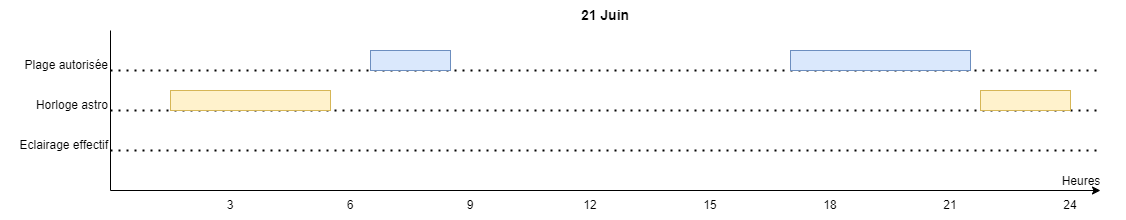

The diagram above was exported from draw.io. Its source (the exported page's mxGraphModel, read from the mxfile embedded in the PNG):
<mxGraphModel dx="1426" dy="757" grid="1" gridSize="10" guides="1" tooltips="1" connect="1" arrows="1" fold="1" page="1" pageScale="1" pageWidth="1169" pageHeight="827" math="0" shadow="0">
  <root>
    <mxCell id="3xqhF2YdJrPBeyhhvGX_-0" />
    <mxCell id="3xqhF2YdJrPBeyhhvGX_-1" parent="3xqhF2YdJrPBeyhhvGX_-0" />
    <mxCell id="3xqhF2YdJrPBeyhhvGX_-2" value="" style="endArrow=none;html=1;rounded=0;" edge="1" parent="3xqhF2YdJrPBeyhhvGX_-1">
      <mxGeometry width="50" height="50" relative="1" as="geometry">
        <mxPoint x="120" y="280" as="sourcePoint" />
        <mxPoint x="120" y="120" as="targetPoint" />
      </mxGeometry>
    </mxCell>
    <mxCell id="3xqhF2YdJrPBeyhhvGX_-3" value="" style="endArrow=classic;html=1;rounded=0;endFill=1;" edge="1" parent="3xqhF2YdJrPBeyhhvGX_-1">
      <mxGeometry width="50" height="50" relative="1" as="geometry">
        <mxPoint x="120" y="280" as="sourcePoint" />
        <mxPoint x="1110" y="280" as="targetPoint" />
      </mxGeometry>
    </mxCell>
    <mxCell id="3xqhF2YdJrPBeyhhvGX_-4" value="3" style="text;html=1;align=center;verticalAlign=middle;whiteSpace=wrap;rounded=0;" vertex="1" parent="3xqhF2YdJrPBeyhhvGX_-1">
      <mxGeometry x="230" y="280" width="20" height="30" as="geometry" />
    </mxCell>
    <mxCell id="3xqhF2YdJrPBeyhhvGX_-5" value="6" style="text;html=1;align=center;verticalAlign=middle;whiteSpace=wrap;rounded=0;" vertex="1" parent="3xqhF2YdJrPBeyhhvGX_-1">
      <mxGeometry x="350" y="280" width="20" height="30" as="geometry" />
    </mxCell>
    <mxCell id="3xqhF2YdJrPBeyhhvGX_-6" value="9" style="text;html=1;align=center;verticalAlign=middle;whiteSpace=wrap;rounded=0;" vertex="1" parent="3xqhF2YdJrPBeyhhvGX_-1">
      <mxGeometry x="470" y="280" width="20" height="30" as="geometry" />
    </mxCell>
    <mxCell id="3xqhF2YdJrPBeyhhvGX_-7" value="12" style="text;html=1;align=center;verticalAlign=middle;whiteSpace=wrap;rounded=0;" vertex="1" parent="3xqhF2YdJrPBeyhhvGX_-1">
      <mxGeometry x="590" y="280" width="20" height="30" as="geometry" />
    </mxCell>
    <mxCell id="3xqhF2YdJrPBeyhhvGX_-8" value="15" style="text;html=1;align=center;verticalAlign=middle;whiteSpace=wrap;rounded=0;" vertex="1" parent="3xqhF2YdJrPBeyhhvGX_-1">
      <mxGeometry x="710" y="280" width="20" height="30" as="geometry" />
    </mxCell>
    <mxCell id="3xqhF2YdJrPBeyhhvGX_-9" value="18" style="text;html=1;align=center;verticalAlign=middle;whiteSpace=wrap;rounded=0;" vertex="1" parent="3xqhF2YdJrPBeyhhvGX_-1">
      <mxGeometry x="830" y="280" width="20" height="30" as="geometry" />
    </mxCell>
    <mxCell id="3xqhF2YdJrPBeyhhvGX_-10" value="21" style="text;html=1;align=center;verticalAlign=middle;whiteSpace=wrap;rounded=0;" vertex="1" parent="3xqhF2YdJrPBeyhhvGX_-1">
      <mxGeometry x="950" y="280" width="20" height="30" as="geometry" />
    </mxCell>
    <mxCell id="3xqhF2YdJrPBeyhhvGX_-11" value="24" style="text;html=1;align=center;verticalAlign=middle;whiteSpace=wrap;rounded=0;" vertex="1" parent="3xqhF2YdJrPBeyhhvGX_-1">
      <mxGeometry x="1070" y="280" width="20" height="30" as="geometry" />
    </mxCell>
    <mxCell id="3xqhF2YdJrPBeyhhvGX_-12" value="" style="endArrow=none;dashed=1;html=1;dashPattern=1 3;strokeWidth=2;rounded=0;" edge="1" parent="3xqhF2YdJrPBeyhhvGX_-1">
      <mxGeometry width="50" height="50" relative="1" as="geometry">
        <mxPoint x="120" y="160" as="sourcePoint" />
        <mxPoint x="1110" y="160" as="targetPoint" />
      </mxGeometry>
    </mxCell>
    <mxCell id="3xqhF2YdJrPBeyhhvGX_-13" value="" style="endArrow=none;dashed=1;html=1;dashPattern=1 3;strokeWidth=2;rounded=0;" edge="1" parent="3xqhF2YdJrPBeyhhvGX_-1">
      <mxGeometry width="50" height="50" relative="1" as="geometry">
        <mxPoint x="120" y="200" as="sourcePoint" />
        <mxPoint x="1110" y="200" as="targetPoint" />
      </mxGeometry>
    </mxCell>
    <mxCell id="3xqhF2YdJrPBeyhhvGX_-14" value="" style="endArrow=none;dashed=1;html=1;dashPattern=1 3;strokeWidth=2;rounded=0;" edge="1" parent="3xqhF2YdJrPBeyhhvGX_-1">
      <mxGeometry width="50" height="50" relative="1" as="geometry">
        <mxPoint x="120" y="240" as="sourcePoint" />
        <mxPoint x="1110" y="240" as="targetPoint" />
      </mxGeometry>
    </mxCell>
    <mxCell id="3xqhF2YdJrPBeyhhvGX_-15" value="" style="rounded=0;whiteSpace=wrap;html=1;fillColor=#dae8fc;strokeColor=#6c8ebf;" vertex="1" parent="3xqhF2YdJrPBeyhhvGX_-1">
      <mxGeometry x="380" y="140" width="80" height="20" as="geometry" />
    </mxCell>
    <mxCell id="3xqhF2YdJrPBeyhhvGX_-16" value="" style="rounded=0;whiteSpace=wrap;html=1;fillColor=#dae8fc;strokeColor=#6c8ebf;" vertex="1" parent="3xqhF2YdJrPBeyhhvGX_-1">
      <mxGeometry x="800" y="140" width="180" height="20" as="geometry" />
    </mxCell>
    <mxCell id="3xqhF2YdJrPBeyhhvGX_-17" value="" style="rounded=0;whiteSpace=wrap;html=1;fillColor=#fff2cc;strokeColor=#d6b656;" vertex="1" parent="3xqhF2YdJrPBeyhhvGX_-1">
      <mxGeometry x="180" y="180" width="160" height="20" as="geometry" />
    </mxCell>
    <mxCell id="3xqhF2YdJrPBeyhhvGX_-18" value="" style="rounded=0;whiteSpace=wrap;html=1;fillColor=#fff2cc;strokeColor=#d6b656;" vertex="1" parent="3xqhF2YdJrPBeyhhvGX_-1">
      <mxGeometry x="990" y="180" width="90" height="20" as="geometry" />
    </mxCell>
    <mxCell id="3xqhF2YdJrPBeyhhvGX_-21" value="Plage autorisée" style="text;html=1;align=right;verticalAlign=middle;whiteSpace=wrap;rounded=0;" vertex="1" parent="3xqhF2YdJrPBeyhhvGX_-1">
      <mxGeometry x="30" y="140" width="90" height="30" as="geometry" />
    </mxCell>
    <mxCell id="3xqhF2YdJrPBeyhhvGX_-22" value="Heures" style="text;html=1;align=center;verticalAlign=middle;whiteSpace=wrap;rounded=0;" vertex="1" parent="3xqhF2YdJrPBeyhhvGX_-1">
      <mxGeometry x="1046" y="256" width="90" height="30" as="geometry" />
    </mxCell>
    <mxCell id="3xqhF2YdJrPBeyhhvGX_-23" value="Horloge astro" style="text;html=1;align=right;verticalAlign=middle;whiteSpace=wrap;rounded=0;" vertex="1" parent="3xqhF2YdJrPBeyhhvGX_-1">
      <mxGeometry x="30" y="180" width="90" height="30" as="geometry" />
    </mxCell>
    <mxCell id="3xqhF2YdJrPBeyhhvGX_-24" value="Eclairage effectif" style="text;html=1;align=right;verticalAlign=middle;whiteSpace=wrap;rounded=0;" vertex="1" parent="3xqhF2YdJrPBeyhhvGX_-1">
      <mxGeometry x="10" y="220" width="110" height="30" as="geometry" />
    </mxCell>
    <mxCell id="3xqhF2YdJrPBeyhhvGX_-29" value="21 Juin" style="text;html=1;align=center;verticalAlign=middle;whiteSpace=wrap;rounded=0;fontStyle=1;fontSize=14;" vertex="1" parent="3xqhF2YdJrPBeyhhvGX_-1">
      <mxGeometry x="120" y="90" width="990" height="30" as="geometry" />
    </mxCell>
  </root>
</mxGraphModel>